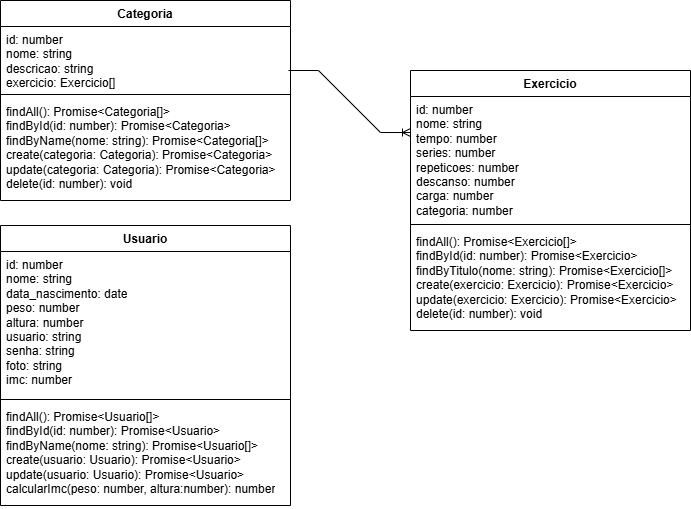

The diagram above was exported from draw.io. Its source (the exported page's mxGraphModel, read from the mxfile embedded in the PNG):
<mxGraphModel dx="1434" dy="772" grid="1" gridSize="10" guides="1" tooltips="1" connect="1" arrows="1" fold="1" page="1" pageScale="1" pageWidth="827" pageHeight="1169" math="0" shadow="0">
  <root>
    <object label="" id="0">
      <mxCell />
    </object>
    <mxCell id="1" parent="0" />
    <mxCell id="tK8aZX0cQLbz9zfuKdhS-21" value="Categoria" style="swimlane;fontStyle=1;align=center;verticalAlign=top;childLayout=stackLayout;horizontal=1;startSize=26;horizontalStack=0;resizeParent=1;resizeParentMax=0;resizeLast=0;collapsible=1;marginBottom=0;whiteSpace=wrap;html=1;" parent="1" vertex="1">
      <mxGeometry x="50" y="220" width="290" height="200" as="geometry" />
    </mxCell>
    <mxCell id="tK8aZX0cQLbz9zfuKdhS-22" value="id: number&lt;div&gt;nome: string&lt;/div&gt;&lt;div&gt;descricao: string&lt;/div&gt;&lt;div&gt;exercicio: Exercicio[]&lt;/div&gt;&lt;div&gt;&lt;br&gt;&lt;/div&gt;" style="text;strokeColor=none;fillColor=none;align=left;verticalAlign=top;spacingLeft=4;spacingRight=4;overflow=hidden;rotatable=0;points=[[0,0.5],[1,0.5]];portConstraint=eastwest;whiteSpace=wrap;html=1;" parent="tK8aZX0cQLbz9zfuKdhS-21" vertex="1">
      <mxGeometry y="26" width="290" height="64" as="geometry" />
    </mxCell>
    <mxCell id="tK8aZX0cQLbz9zfuKdhS-23" value="" style="line;strokeWidth=1;fillColor=none;align=left;verticalAlign=middle;spacingTop=-1;spacingLeft=3;spacingRight=3;rotatable=0;labelPosition=right;points=[];portConstraint=eastwest;strokeColor=inherit;" parent="tK8aZX0cQLbz9zfuKdhS-21" vertex="1">
      <mxGeometry y="90" width="290" height="8" as="geometry" />
    </mxCell>
    <mxCell id="tK8aZX0cQLbz9zfuKdhS-24" value="findAll(): Promise&amp;lt;Categoria[]&amp;gt;&lt;div&gt;findById(id: number): Promise&amp;lt;Categoria&amp;gt;&lt;/div&gt;&lt;div&gt;findByName(nome: string): Promise&amp;lt;Categoria[]&amp;gt;&lt;/div&gt;&lt;div&gt;create(categoria: Categoria): Promise&amp;lt;Categoria&amp;gt;&lt;/div&gt;&lt;div&gt;update(categoria: Categoria): Promise&amp;lt;Categoria&amp;gt;&lt;/div&gt;&lt;div&gt;delete(id: number): void&lt;/div&gt;" style="text;strokeColor=none;fillColor=none;align=left;verticalAlign=top;spacingLeft=4;spacingRight=4;overflow=hidden;rotatable=0;points=[[0,0.5],[1,0.5]];portConstraint=eastwest;whiteSpace=wrap;html=1;" parent="tK8aZX0cQLbz9zfuKdhS-21" vertex="1">
      <mxGeometry y="98" width="290" height="102" as="geometry" />
    </mxCell>
    <mxCell id="tK8aZX0cQLbz9zfuKdhS-25" value="Exercicio" style="swimlane;fontStyle=1;align=center;verticalAlign=top;childLayout=stackLayout;horizontal=1;startSize=26;horizontalStack=0;resizeParent=1;resizeParentMax=0;resizeLast=0;collapsible=1;marginBottom=0;whiteSpace=wrap;html=1;" parent="1" vertex="1">
      <mxGeometry x="460" y="290" width="280" height="260" as="geometry" />
    </mxCell>
    <mxCell id="tK8aZX0cQLbz9zfuKdhS-26" value="id: number&lt;div&gt;nome: string&lt;/div&gt;&lt;div&gt;tempo: number&lt;/div&gt;&lt;div&gt;series: number&lt;/div&gt;&lt;div&gt;repeticoes: number&lt;/div&gt;&lt;div&gt;descanso: number&lt;/div&gt;&lt;div&gt;carga:&amp;nbsp;&lt;span style=&quot;background-color: initial;&quot;&gt;number&lt;/span&gt;&lt;/div&gt;&lt;div&gt;categoria:&amp;nbsp;&lt;span style=&quot;background-color: initial;&quot;&gt;number&lt;/span&gt;&lt;/div&gt;" style="text;strokeColor=none;fillColor=none;align=left;verticalAlign=top;spacingLeft=4;spacingRight=4;overflow=hidden;rotatable=0;points=[[0,0.5],[1,0.5]];portConstraint=eastwest;whiteSpace=wrap;html=1;" parent="tK8aZX0cQLbz9zfuKdhS-25" vertex="1">
      <mxGeometry y="26" width="280" height="124" as="geometry" />
    </mxCell>
    <mxCell id="tK8aZX0cQLbz9zfuKdhS-27" value="" style="line;strokeWidth=1;fillColor=none;align=left;verticalAlign=middle;spacingTop=-1;spacingLeft=3;spacingRight=3;rotatable=0;labelPosition=right;points=[];portConstraint=eastwest;strokeColor=inherit;" parent="tK8aZX0cQLbz9zfuKdhS-25" vertex="1">
      <mxGeometry y="150" width="280" height="8" as="geometry" />
    </mxCell>
    <mxCell id="tK8aZX0cQLbz9zfuKdhS-28" value="findAll(): Promise&amp;lt;Exercicio[]&amp;gt;&lt;div&gt;findById(id: number): Promise&amp;lt;Exercicio&amp;gt;&lt;/div&gt;&lt;div&gt;findByTitulo(nome: string): Promise&amp;lt;Exercicio[]&amp;gt;&lt;/div&gt;&lt;div&gt;create(exercicio: Exercicio): Promise&amp;lt;Exercicio&amp;gt;&lt;/div&gt;&lt;div&gt;update(exercicio: Exercicio): Promise&amp;lt;Exercicio&amp;gt;&lt;/div&gt;&lt;div&gt;delete(id: number): void&lt;/div&gt;" style="text;strokeColor=none;fillColor=none;align=left;verticalAlign=top;spacingLeft=4;spacingRight=4;overflow=hidden;rotatable=0;points=[[0,0.5],[1,0.5]];portConstraint=eastwest;whiteSpace=wrap;html=1;" parent="tK8aZX0cQLbz9zfuKdhS-25" vertex="1">
      <mxGeometry y="158" width="280" height="102" as="geometry" />
    </mxCell>
    <mxCell id="tK8aZX0cQLbz9zfuKdhS-16" value="Usuario" style="swimlane;fontStyle=1;align=center;verticalAlign=top;childLayout=stackLayout;horizontal=1;startSize=26;horizontalStack=0;resizeParent=1;resizeParentMax=0;resizeLast=0;collapsible=1;marginBottom=0;whiteSpace=wrap;html=1;" parent="1" vertex="1">
      <mxGeometry x="50" y="445" width="290" height="280" as="geometry" />
    </mxCell>
    <mxCell id="tK8aZX0cQLbz9zfuKdhS-17" value="id: number&lt;div&gt;nome: string&lt;/div&gt;&lt;div&gt;data_nascimento: date&lt;/div&gt;&lt;div&gt;peso: number&lt;/div&gt;&lt;div&gt;altura: number&lt;/div&gt;&lt;div&gt;usuario: string&lt;/div&gt;&lt;div&gt;senha: string&lt;/div&gt;&lt;div&gt;foto: string&lt;/div&gt;&lt;div&gt;imc: number&lt;/div&gt;" style="text;strokeColor=none;fillColor=none;align=left;verticalAlign=top;spacingLeft=4;spacingRight=4;overflow=hidden;rotatable=0;points=[[0,0.5],[1,0.5]];portConstraint=eastwest;whiteSpace=wrap;html=1;" parent="tK8aZX0cQLbz9zfuKdhS-16" vertex="1">
      <mxGeometry y="26" width="290" height="144" as="geometry" />
    </mxCell>
    <mxCell id="tK8aZX0cQLbz9zfuKdhS-18" value="" style="line;strokeWidth=1;fillColor=none;align=left;verticalAlign=middle;spacingTop=-1;spacingLeft=3;spacingRight=3;rotatable=0;labelPosition=right;points=[];portConstraint=eastwest;strokeColor=inherit;" parent="tK8aZX0cQLbz9zfuKdhS-16" vertex="1">
      <mxGeometry y="170" width="290" height="8" as="geometry" />
    </mxCell>
    <mxCell id="tK8aZX0cQLbz9zfuKdhS-19" value="findAll(): Promise&amp;lt;Usuario[]&amp;gt;&lt;div&gt;findById(id: number): Promise&amp;lt;Usuario&amp;gt;&lt;/div&gt;&lt;div&gt;findByName(nome: string): Promise&amp;lt;Usuario[]&amp;gt;&lt;/div&gt;&lt;div&gt;create(usuario: Usuario): Promise&amp;lt;Usuario&amp;gt;&lt;/div&gt;&lt;div&gt;update(usuario: Usuario): Promise&amp;lt;Usuario&amp;gt;&lt;/div&gt;&lt;div&gt;calcularImc(peso: number, altura:number): number&lt;/div&gt;" style="text;strokeColor=none;fillColor=none;align=left;verticalAlign=top;spacingLeft=4;spacingRight=4;overflow=hidden;rotatable=0;points=[[0,0.5],[1,0.5]];portConstraint=eastwest;whiteSpace=wrap;html=1;" parent="tK8aZX0cQLbz9zfuKdhS-16" vertex="1">
      <mxGeometry y="178" width="290" height="102" as="geometry" />
    </mxCell>
    <mxCell id="Ck1yxVi3VikaZuXu6_fX-2" value="" style="edgeStyle=entityRelationEdgeStyle;fontSize=12;html=1;endArrow=ERoneToMany;rounded=0;exitX=0.993;exitY=0.656;exitDx=0;exitDy=0;exitPerimeter=0;" edge="1" parent="1">
      <mxGeometry width="100" height="100" relative="1" as="geometry">
        <mxPoint x="337.97" y="290.0039999999999" as="sourcePoint" />
        <mxPoint x="460" y="352.02" as="targetPoint" />
      </mxGeometry>
    </mxCell>
  </root>
</mxGraphModel>